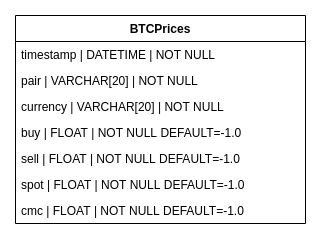

The diagram above was exported from draw.io. Its source (the exported page's mxGraphModel, read from the mxfile embedded in the PNG):
<mxGraphModel dx="1349" dy="731" grid="1" gridSize="10" guides="1" tooltips="1" connect="1" arrows="1" fold="1" page="1" pageScale="1" pageWidth="827" pageHeight="1169" math="0" shadow="0">
  <root>
    <mxCell id="0" />
    <mxCell id="1" parent="0" />
    <mxCell id="Kg29SZRWKXHKu7-Ucctl-3" value="BTCPrices" style="swimlane;fontStyle=1;childLayout=stackLayout;horizontal=1;startSize=26;fillColor=none;horizontalStack=0;resizeParent=1;resizeParentMax=0;resizeLast=0;collapsible=1;marginBottom=0;" parent="1" vertex="1">
      <mxGeometry x="40" y="40" width="290" height="208" as="geometry" />
    </mxCell>
    <mxCell id="Kg29SZRWKXHKu7-Ucctl-4" value="timestamp | DATETIME | NOT NULL" style="text;strokeColor=none;fillColor=none;align=left;verticalAlign=top;spacingLeft=4;spacingRight=4;overflow=hidden;rotatable=0;points=[[0,0.5],[1,0.5]];portConstraint=eastwest;" parent="Kg29SZRWKXHKu7-Ucctl-3" vertex="1">
      <mxGeometry y="26" width="290" height="26" as="geometry" />
    </mxCell>
    <mxCell id="Kg29SZRWKXHKu7-Ucctl-5" value="pair | VARCHAR[20] | NOT NULL&#10;" style="text;strokeColor=none;fillColor=none;align=left;verticalAlign=top;spacingLeft=4;spacingRight=4;overflow=hidden;rotatable=0;points=[[0,0.5],[1,0.5]];portConstraint=eastwest;" parent="Kg29SZRWKXHKu7-Ucctl-3" vertex="1">
      <mxGeometry y="52" width="290" height="26" as="geometry" />
    </mxCell>
    <mxCell id="Kg29SZRWKXHKu7-Ucctl-6" value="currency | VARCHAR[20] | NOT NULL&#10;&#10;" style="text;strokeColor=none;fillColor=none;align=left;verticalAlign=top;spacingLeft=4;spacingRight=4;overflow=hidden;rotatable=0;points=[[0,0.5],[1,0.5]];portConstraint=eastwest;" parent="Kg29SZRWKXHKu7-Ucctl-3" vertex="1">
      <mxGeometry y="78" width="290" height="26" as="geometry" />
    </mxCell>
    <mxCell id="Kg29SZRWKXHKu7-Ucctl-8" value="buy | FLOAT | NOT NULL DEFAULT=-1.0" style="text;strokeColor=none;fillColor=none;align=left;verticalAlign=top;spacingLeft=4;spacingRight=4;overflow=hidden;rotatable=0;points=[[0,0.5],[1,0.5]];portConstraint=eastwest;" parent="Kg29SZRWKXHKu7-Ucctl-3" vertex="1">
      <mxGeometry y="104" width="290" height="26" as="geometry" />
    </mxCell>
    <mxCell id="Kg29SZRWKXHKu7-Ucctl-9" value="sell | FLOAT | NOT NULL DEFAULT=-1.0&#10;&#10;" style="text;strokeColor=none;fillColor=none;align=left;verticalAlign=top;spacingLeft=4;spacingRight=4;overflow=hidden;rotatable=0;points=[[0,0.5],[1,0.5]];portConstraint=eastwest;" parent="Kg29SZRWKXHKu7-Ucctl-3" vertex="1">
      <mxGeometry y="130" width="290" height="26" as="geometry" />
    </mxCell>
    <mxCell id="Kg29SZRWKXHKu7-Ucctl-10" value="spot | FLOAT | NOT NULL DEFAULT=-1.0&#10;&#10;" style="text;strokeColor=none;fillColor=none;align=left;verticalAlign=top;spacingLeft=4;spacingRight=4;overflow=hidden;rotatable=0;points=[[0,0.5],[1,0.5]];portConstraint=eastwest;" parent="Kg29SZRWKXHKu7-Ucctl-3" vertex="1">
      <mxGeometry y="156" width="290" height="26" as="geometry" />
    </mxCell>
    <mxCell id="Kg29SZRWKXHKu7-Ucctl-11" value="cmc | FLOAT | NOT NULL DEFAULT=-1.0&#10;&#10;" style="text;strokeColor=none;fillColor=none;align=left;verticalAlign=top;spacingLeft=4;spacingRight=4;overflow=hidden;rotatable=0;points=[[0,0.5],[1,0.5]];portConstraint=eastwest;" parent="Kg29SZRWKXHKu7-Ucctl-3" vertex="1">
      <mxGeometry y="182" width="290" height="26" as="geometry" />
    </mxCell>
  </root>
</mxGraphModel>